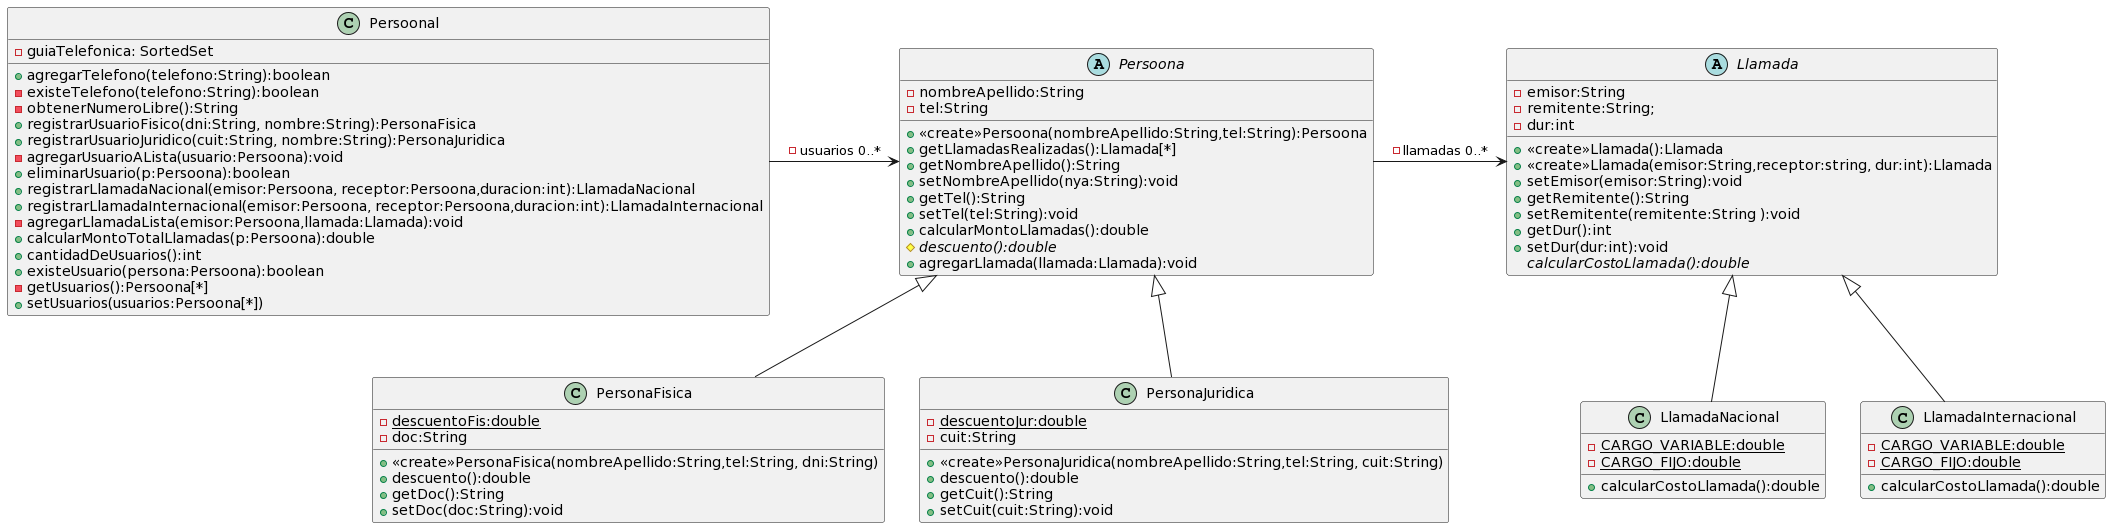

The diagram above was rendered by PlantUML. Its source (embedded in the PNG):
@startuml
Persoonal -> Persoona: -usuarios 0..*
Persoona -> Llamada: -llamadas 0..*
Persoona <|-- PersonaFisica
Persoona <|-- PersonaJuridica
Llamada <|-- LlamadaNacional
Llamada <|-- LlamadaInternacional

abstract Persoona{
 -nombreApellido:String
 -tel:String
 +<<create>>Persoona(nombreApellido:String,tel:String):Persoona
 +getLlamadasRealizadas():Llamada[*]
 +getNombreApellido():String
 +setNombreApellido(nya:String):void
 +getTel():String
 +setTel(tel:String):void
 +calcularMontoLlamadas():double
 #{abstract}descuento():double
 +agregarLlamada(llamada:Llamada):void
}

class Persoonal{
 -guiaTelefonica: SortedSet
 +agregarTelefono(telefono:String):boolean
 -existeTelefono(telefono:String):boolean
 -obtenerNumeroLibre():String
 +registrarUsuarioFisico(dni:String, nombre:String):PersonaFisica
 +registrarUsuarioJuridico(cuit:String, nombre:String):PersonaJuridica
 -agregarUsuarioALista(usuario:Persoona):void
 +eliminarUsuario(p:Persoona):boolean
 +registrarLlamadaNacional(emisor:Persoona, receptor:Persoona,duracion:int):LlamadaNacional
 +registrarLlamadaInternacional(emisor:Persoona, receptor:Persoona,duracion:int):LlamadaInternacional
 -agregarLlamadaLista(emisor:Persoona,llamada:Llamada):void
 +calcularMontoTotalLlamadas(p:Persoona):double
 +cantidadDeUsuarios():int
 +existeUsuario(persona:Persoona):boolean
 -getUsuarios():Persoona[*]
 +setUsuarios(usuarios:Persoona[*])

}

class PersonaFisica{
 -{static}descuentoFis:double
 -doc:String
 +<<create>>PersonaFisica(nombreApellido:String,tel:String, dni:String)
 +descuento():double
 +getDoc():String
 +setDoc(doc:String):void
}

class PersonaJuridica{
 -{static}descuentoJur:double
 -cuit:String
 +<<create>>PersonaJuridica(nombreApellido:String,tel:String, cuit:String)
 +descuento():double
 +getCuit():String
 +setCuit(cuit:String):void
}

abstract Llamada{
- emisor:String
- remitente:String;
- dur:int
+<<create>>Llamada():Llamada
+<<create>>Llamada(emisor:String,receptor:string, dur:int):Llamada
+setEmisor(emisor:String):void
+getRemitente():String
+setRemitente(remitente:String ):void
+getDur():int
+setDur(dur:int):void
{abstract}calcularCostoLlamada():double
}

class LlamadaNacional{
-{static}CARGO_VARIABLE:double
-{static}CARGO_FIJO:double
+calcularCostoLlamada():double
}


class LlamadaInternacional{
-{static}CARGO_VARIABLE:double
-{static}CARGO_FIJO:double
+calcularCostoLlamada():double
}
@enduml